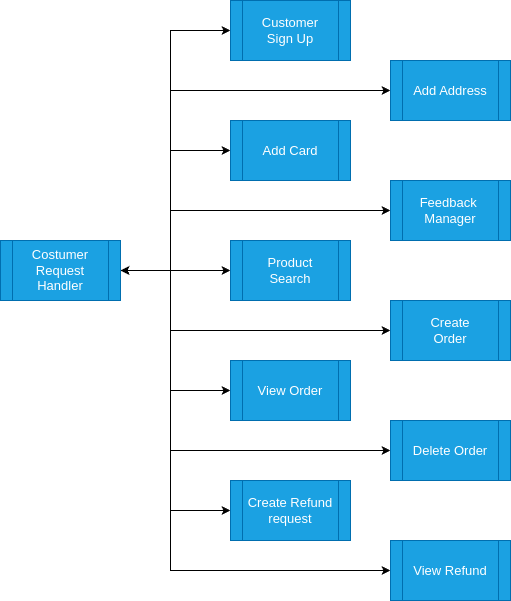

The diagram above was exported from draw.io. Its source (the exported page's mxGraphModel, read from the mxfile embedded in the PNG):
<mxGraphModel dx="-2740" dy="768" grid="1" gridSize="10" guides="1" tooltips="1" connect="1" arrows="1" fold="1" page="0" pageScale="1" pageWidth="850" pageHeight="1100" math="0" shadow="0">
  <root>
    <mxCell id="0" />
    <mxCell id="1" parent="0" />
    <mxCell id="OSKcsUnCrrXkwI4kF-V4-27" style="edgeStyle=orthogonalEdgeStyle;rounded=0;orthogonalLoop=1;jettySize=auto;html=1;exitX=1;exitY=0.5;exitDx=0;exitDy=0;entryX=0;entryY=0.5;entryDx=0;entryDy=0;startArrow=classic;startFill=1;fontSize=13;" parent="1" source="TbyexNjhsC7XiPC9KE4J-1" target="TbyexNjhsC7XiPC9KE4J-14" edge="1">
      <mxGeometry relative="1" as="geometry">
        <Array as="points">
          <mxPoint x="5770" y="1400" />
          <mxPoint x="5770" y="1160" />
        </Array>
      </mxGeometry>
    </mxCell>
    <mxCell id="OSKcsUnCrrXkwI4kF-V4-28" style="edgeStyle=orthogonalEdgeStyle;rounded=0;orthogonalLoop=1;jettySize=auto;html=1;exitX=1;exitY=0.5;exitDx=0;exitDy=0;entryX=0;entryY=0.5;entryDx=0;entryDy=0;startArrow=classic;startFill=1;fontSize=13;" parent="1" source="TbyexNjhsC7XiPC9KE4J-1" target="TbyexNjhsC7XiPC9KE4J-8" edge="1">
      <mxGeometry relative="1" as="geometry">
        <Array as="points">
          <mxPoint x="5770" y="1400" />
          <mxPoint x="5770" y="1220" />
        </Array>
      </mxGeometry>
    </mxCell>
    <mxCell id="OSKcsUnCrrXkwI4kF-V4-29" style="edgeStyle=orthogonalEdgeStyle;rounded=0;orthogonalLoop=1;jettySize=auto;html=1;exitX=1;exitY=0.5;exitDx=0;exitDy=0;startArrow=classic;startFill=1;fontSize=13;" parent="1" source="TbyexNjhsC7XiPC9KE4J-1" target="TbyexNjhsC7XiPC9KE4J-3" edge="1">
      <mxGeometry relative="1" as="geometry">
        <Array as="points">
          <mxPoint x="5750" y="1400" />
          <mxPoint x="5750" y="1400" />
        </Array>
      </mxGeometry>
    </mxCell>
    <mxCell id="OSKcsUnCrrXkwI4kF-V4-30" style="edgeStyle=orthogonalEdgeStyle;rounded=0;orthogonalLoop=1;jettySize=auto;html=1;exitX=1;exitY=0.5;exitDx=0;exitDy=0;entryX=0;entryY=0.5;entryDx=0;entryDy=0;startArrow=classic;startFill=1;fontSize=13;" parent="1" source="TbyexNjhsC7XiPC9KE4J-1" target="TbyexNjhsC7XiPC9KE4J-7" edge="1">
      <mxGeometry relative="1" as="geometry">
        <Array as="points">
          <mxPoint x="5770" y="1400" />
          <mxPoint x="5770" y="1280" />
        </Array>
      </mxGeometry>
    </mxCell>
    <mxCell id="OSKcsUnCrrXkwI4kF-V4-31" style="edgeStyle=orthogonalEdgeStyle;rounded=0;orthogonalLoop=1;jettySize=auto;html=1;exitX=1;exitY=0.5;exitDx=0;exitDy=0;entryX=0;entryY=0.5;entryDx=0;entryDy=0;startArrow=classic;startFill=1;fontSize=13;" parent="1" source="TbyexNjhsC7XiPC9KE4J-1" target="TbyexNjhsC7XiPC9KE4J-2" edge="1">
      <mxGeometry relative="1" as="geometry">
        <Array as="points">
          <mxPoint x="5770" y="1400" />
          <mxPoint x="5770" y="1340" />
        </Array>
      </mxGeometry>
    </mxCell>
    <mxCell id="OSKcsUnCrrXkwI4kF-V4-32" style="edgeStyle=orthogonalEdgeStyle;rounded=0;orthogonalLoop=1;jettySize=auto;html=1;exitX=1;exitY=0.5;exitDx=0;exitDy=0;entryX=0;entryY=0.5;entryDx=0;entryDy=0;startArrow=classic;startFill=1;fontSize=13;" parent="1" source="TbyexNjhsC7XiPC9KE4J-1" target="TbyexNjhsC7XiPC9KE4J-4" edge="1">
      <mxGeometry relative="1" as="geometry">
        <Array as="points">
          <mxPoint x="5770" y="1400" />
          <mxPoint x="5770" y="1460" />
        </Array>
      </mxGeometry>
    </mxCell>
    <mxCell id="OSKcsUnCrrXkwI4kF-V4-33" style="edgeStyle=orthogonalEdgeStyle;rounded=0;orthogonalLoop=1;jettySize=auto;html=1;exitX=1;exitY=0.5;exitDx=0;exitDy=0;entryX=0;entryY=0.5;entryDx=0;entryDy=0;startArrow=classic;startFill=1;fontSize=13;" parent="1" source="TbyexNjhsC7XiPC9KE4J-1" target="TbyexNjhsC7XiPC9KE4J-6" edge="1">
      <mxGeometry relative="1" as="geometry">
        <Array as="points">
          <mxPoint x="5770" y="1400" />
          <mxPoint x="5770" y="1520" />
        </Array>
      </mxGeometry>
    </mxCell>
    <mxCell id="OSKcsUnCrrXkwI4kF-V4-34" style="edgeStyle=orthogonalEdgeStyle;rounded=0;orthogonalLoop=1;jettySize=auto;html=1;exitX=1;exitY=0.5;exitDx=0;exitDy=0;entryX=0;entryY=0.5;entryDx=0;entryDy=0;startArrow=classic;startFill=1;fontSize=13;" parent="1" source="TbyexNjhsC7XiPC9KE4J-1" target="TbyexNjhsC7XiPC9KE4J-5" edge="1">
      <mxGeometry relative="1" as="geometry">
        <Array as="points">
          <mxPoint x="5770" y="1400" />
          <mxPoint x="5770" y="1580" />
        </Array>
      </mxGeometry>
    </mxCell>
    <mxCell id="OSKcsUnCrrXkwI4kF-V4-35" style="edgeStyle=orthogonalEdgeStyle;rounded=0;orthogonalLoop=1;jettySize=auto;html=1;exitX=1;exitY=0.5;exitDx=0;exitDy=0;entryX=0;entryY=0.5;entryDx=0;entryDy=0;startArrow=classic;startFill=1;fontSize=13;" parent="1" source="TbyexNjhsC7XiPC9KE4J-1" target="TbyexNjhsC7XiPC9KE4J-9" edge="1">
      <mxGeometry relative="1" as="geometry">
        <Array as="points">
          <mxPoint x="5770" y="1400" />
          <mxPoint x="5770" y="1640" />
        </Array>
      </mxGeometry>
    </mxCell>
    <mxCell id="OSKcsUnCrrXkwI4kF-V4-36" style="edgeStyle=orthogonalEdgeStyle;rounded=0;orthogonalLoop=1;jettySize=auto;html=1;exitX=1;exitY=0.5;exitDx=0;exitDy=0;entryX=0;entryY=0.5;entryDx=0;entryDy=0;startArrow=classic;startFill=1;fontSize=13;" parent="1" source="TbyexNjhsC7XiPC9KE4J-1" target="TbyexNjhsC7XiPC9KE4J-42" edge="1">
      <mxGeometry relative="1" as="geometry">
        <Array as="points">
          <mxPoint x="5770" y="1400" />
          <mxPoint x="5770" y="1700" />
        </Array>
      </mxGeometry>
    </mxCell>
    <mxCell id="TbyexNjhsC7XiPC9KE4J-1" value="&lt;div style=&quot;font-size: 13px;&quot;&gt;Costumer&lt;/div&gt;&lt;div style=&quot;font-size: 13px;&quot;&gt;Request&lt;/div&gt;&lt;div style=&quot;font-size: 13px;&quot;&gt;Handler&lt;br style=&quot;font-size: 13px;&quot;&gt;&lt;/div&gt;" style="shape=process;whiteSpace=wrap;html=1;backgroundOutline=1;fillColor=#1ba1e2;fontColor=#ffffff;strokeColor=#006EAF;fontSize=13;" parent="1" vertex="1">
      <mxGeometry x="5600" y="1370" width="120" height="60" as="geometry" />
    </mxCell>
    <mxCell id="TbyexNjhsC7XiPC9KE4J-2" value="&lt;div style=&quot;font-size: 13px;&quot;&gt;Feedback&amp;nbsp;&lt;/div&gt;&lt;div style=&quot;font-size: 13px;&quot;&gt;Manager&lt;/div&gt;" style="shape=process;whiteSpace=wrap;html=1;backgroundOutline=1;fillColor=#1ba1e2;fontColor=#ffffff;strokeColor=#006EAF;strokeWidth=1;fontSize=13;" parent="1" vertex="1">
      <mxGeometry x="5990" y="1310" width="120" height="60" as="geometry" />
    </mxCell>
    <mxCell id="TbyexNjhsC7XiPC9KE4J-3" value="&lt;div style=&quot;font-size: 13px;&quot;&gt;Product&lt;/div&gt;&lt;div style=&quot;font-size: 13px;&quot;&gt;Search&lt;/div&gt;" style="shape=process;whiteSpace=wrap;html=1;backgroundOutline=1;fillColor=#1ba1e2;fontColor=#ffffff;strokeColor=#006EAF;strokeWidth=1;fontSize=13;" parent="1" vertex="1">
      <mxGeometry x="5830" y="1370" width="120" height="60" as="geometry" />
    </mxCell>
    <mxCell id="TbyexNjhsC7XiPC9KE4J-5" value="&lt;div style=&quot;font-size: 13px;&quot;&gt;Delete Order&lt;/div&gt;" style="shape=process;whiteSpace=wrap;html=1;backgroundOutline=1;fillColor=#1ba1e2;fontColor=#ffffff;strokeColor=#006EAF;strokeWidth=1;fontSize=13;" parent="1" vertex="1">
      <mxGeometry x="5990" y="1550" width="120" height="60" as="geometry" />
    </mxCell>
    <mxCell id="TbyexNjhsC7XiPC9KE4J-6" value="&lt;div style=&quot;font-size: 13px;&quot;&gt;View Order&lt;/div&gt;" style="shape=process;whiteSpace=wrap;html=1;backgroundOutline=1;fillColor=#1ba1e2;fontColor=#ffffff;strokeColor=#006EAF;strokeWidth=1;fontSize=13;" parent="1" vertex="1">
      <mxGeometry x="5830" y="1490" width="120" height="60" as="geometry" />
    </mxCell>
    <mxCell id="TbyexNjhsC7XiPC9KE4J-7" value="&lt;div style=&quot;font-size: 13px;&quot;&gt;Add Card&lt;/div&gt;" style="shape=process;whiteSpace=wrap;html=1;backgroundOutline=1;fillColor=#1ba1e2;fontColor=#ffffff;strokeColor=#006EAF;strokeWidth=1;fontSize=13;" parent="1" vertex="1">
      <mxGeometry x="5830" y="1250" width="120" height="60" as="geometry" />
    </mxCell>
    <mxCell id="TbyexNjhsC7XiPC9KE4J-8" value="Add Address" style="shape=process;whiteSpace=wrap;html=1;backgroundOutline=1;fillColor=#1ba1e2;fontColor=#ffffff;strokeColor=#006EAF;strokeWidth=1;fontSize=13;" parent="1" vertex="1">
      <mxGeometry x="5990" y="1190" width="120" height="60" as="geometry" />
    </mxCell>
    <mxCell id="TbyexNjhsC7XiPC9KE4J-9" value="Create Refund request" style="shape=process;whiteSpace=wrap;html=1;backgroundOutline=1;fillColor=#1ba1e2;fontColor=#ffffff;strokeColor=#006EAF;strokeWidth=1;fontSize=13;" parent="1" vertex="1">
      <mxGeometry x="5830" y="1610" width="120" height="60" as="geometry" />
    </mxCell>
    <mxCell id="TbyexNjhsC7XiPC9KE4J-14" value="&lt;div style=&quot;font-size: 13px;&quot;&gt;Customer&lt;/div&gt;&lt;div style=&quot;font-size: 13px;&quot;&gt;Sign Up&lt;/div&gt;" style="shape=process;whiteSpace=wrap;html=1;backgroundOutline=1;fillColor=#1ba1e2;fontColor=#ffffff;strokeColor=#006EAF;strokeWidth=1;fontSize=13;" parent="1" vertex="1">
      <mxGeometry x="5830" y="1130" width="120" height="60" as="geometry" />
    </mxCell>
    <mxCell id="TbyexNjhsC7XiPC9KE4J-42" value="View Refund" style="shape=process;whiteSpace=wrap;html=1;backgroundOutline=1;fillColor=#1ba1e2;fontColor=#ffffff;strokeColor=#006EAF;strokeWidth=1;fontSize=13;" parent="1" vertex="1">
      <mxGeometry x="5990" y="1670" width="120" height="60" as="geometry" />
    </mxCell>
    <mxCell id="TbyexNjhsC7XiPC9KE4J-4" value="Create &lt;br style=&quot;font-size: 13px;&quot;&gt;Order" style="shape=process;whiteSpace=wrap;html=1;backgroundOutline=1;fillColor=#1ba1e2;fontColor=#ffffff;strokeColor=#006EAF;strokeWidth=1;fontSize=13;" parent="1" vertex="1">
      <mxGeometry x="5990" y="1430" width="120" height="60" as="geometry" />
    </mxCell>
  </root>
</mxGraphModel>